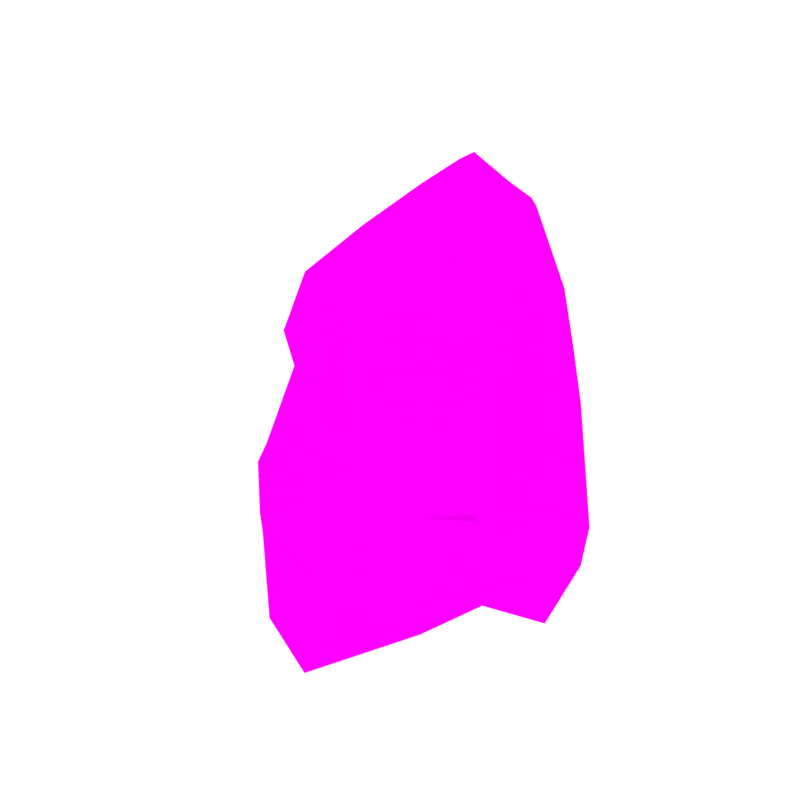 # Source: Rock_1.blend  (saved by Blender 2.79.0; exported with 4.5.12 LTS)
import bpy
from mathutils import Matrix  # noqa: F401  (used for matrix-valued properties, if any)

bpy.ops.wm.read_factory_settings(use_empty=True)
scene = bpy.context.scene
scene.name = 'Scene'

# ---- collections
col_collection_1 = bpy.data.collections.new('Collection 1'); scene.collection.children.link(col_collection_1)

# ---- images (referenced by path relative to the original .blend; pixels are not part of the script)
import os
ASSET_DIR = os.environ.get("B2B_ASSET_DIR", "")  # directory of the original .blend (textures are referenced by path, not embedded)
HERE = os.path.dirname(os.path.abspath(__file__))  # packed textures are extracted next to this script under _unpacked/

def load_image(name, relpath, width, height, colorspace="sRGB"):
    """Load a texture the original file referenced (path relative to the .blend, or extracted next to this script)."""
    p = next((c for c in (os.path.join(HERE, relpath), os.path.join(ASSET_DIR, relpath)) if relpath and os.path.exists(c)), "")
    if p:
        img = bpy.data.images.load(p, check_existing=True)
        img.name = name
    else:  # same state as the original file: an image datablock whose file is absent (Cycles renders it pink)
        img = bpy.data.images.new(name, width, height)
        img.source = "FILE"
        img.filepath = "//" + (relpath or name)
    img.colorspace_settings.name = colorspace
    return img
img_rocks_png_001 = load_image('Rocks.png.001', 'Rocks.png', 1024, 1024, 'sRGB')

# ---- materials (node trees are filled in below, after node groups)
mat_rock = bpy.data.materials.new('Rock')
mat_rock.alpha_threshold = 0.0
mat_rock.roughness = 0.5

# ---- material node trees
mat_rock.use_nodes = True; mat_rock.node_tree.nodes.clear()
_N = mat_rock.node_tree.nodes; _L = mat_rock.node_tree.links
n0 = _N.new('ShaderNodeOutputMaterial'); n0.name = 'Material Output'; n0.location = (300, 300)
n1 = _N.new('ShaderNodeBsdfDiffuse'); n1.name = 'Diffuse BSDF'; n1.location = (10, 300)
n2 = _N.new('ShaderNodeTexImage'); n2.name = 'Image Texture'; n2.location = (-180, 300)
n2.width = 140
n2.image = img_rocks_png_001
_L.new(n1.outputs[0], n0.inputs[0])
_L.new(n2.outputs[0], n1.inputs[0])
n0.is_active_output = True

# ---- world
world_world = bpy.data.worlds.new('World'); scene.world = world_world
world_world.color = (1.0, 1.0, 1.0)
world_world.use_sun_shadow = False
world_world.sun_shadow_jitter_overblur = 0.0
world_world.cycles.sampling_method = 'NONE'
world_world.cycles.sample_map_resolution = 256

# ---- meshes
me_cube_001 = bpy.data.meshes.new('Cube.001')
me_cube_001.from_pydata([(-0.396, -0.2173, 0.001715), (-0.2908, -0.253, 0.7294), (-0.1975, 0.1997, 0.009635), (-0.1792, 0.01935, 0.8902), (0.2359, -0.2235, 0.06959), (0.1577, -0.1941, 0.7464), (0.006236, 0.1592, 0.003637), (-2.822e-08, -0.3917, -0.02095), (-0.02552, -0.3914, 0.7538), (-0.1544, -0.08435, -0.03218), (-0.2371, -0.1173, 0.8145), (0.2559, -0.05452, -0.02625), (-0.07528, -0.2089, 0.8781), (-2.822e-08, -0.1103, -0.03435), (-0.3061, -0.2846, 0.5055), (-0.1559, 0.11, 0.706), (0.2063, -0.2747, 0.3092), (0.006477, -0.4362, 0.507), (0.0001058, 0.1835, 0.53), (0.1827, -0.1302, 0.5359), (-0.2645, -0.1343, 0.6279), (0.1128, 0.1836, 0.04447), (0.2391, 0.1749, 0.0608), (0.168, 0.0922, 0.7005), (0.1196, 0.1781, 0.6236), (0.05429, 0.1156, 0.8783), (0.1418, -0.001231, 0.9064), (-0.01273, -0.005948, 0.9771), (0.0005542, 0.1024, 0.9091), (-0.08067, 0.08065, 0.9654), (-0.2224, -0.4307, 0.4453), (0.03677, -0.4958, 0.4777), (0.1697, -0.41, 0.05288), (0.005493, -0.601, -0.01748), (0.03944, -0.5523, 0.1917), (0.171, -0.4086, 0.1244), (-0.202, 0.2864, 0.1158), (0.2265, -0.2428, 0.1438), (0.001163, 0.2663, 0.2415), (0.2193, -0.0894, 0.232), (-0.3011, -0.08116, 0.2), (-0.3726, -0.2459, 0.2214), (0.2035, 0.1438, 0.4073), (0.09572, 0.2341, 0.2218), (-0.2423, -0.4723, 0.3588), (-0.3301, -0.2674, 0.3276), (0.1063, 0.1723, 0.4845), (0.02741, -0.5427, 0.3806), (-0.1691, 0.2212, 0.3811), (0.216, -0.2619, 0.2294), (0.009492, 0.2283, 0.3936), (0.201, -0.1098, 0.384), (-0.2984, -0.1124, 0.3016), (0.1858, 0.1198, 0.5542), (0.1632, -0.4096, 0.2569), (-0.1758, -0.5285, -0.003799), (-0.264, -0.4198, 0.01236), (-0.2615, -0.4188, 0.225), (-0.1889, -0.5199, 0.2218), (-0.1624, -0.3557, 0.727), (-0.1632, -0.1829, 0.8361), (-0.08516, -0.4381, 0.5083), (-0.1138, -0.3505, 0.5302), (-0.1785, -0.5335, 0.2838), (-0.3119, 0.2426, 0.01664), (-0.4189, 0.05091, -0.01098), (-0.365, 0.2777, 0.1135), (-0.4517, 0.004981, 0.1828), (-0.2645, 0.2221, 0.3562), (-0.4344, -0.02446, 0.2516), (-0.2031, -0.03723, 0.8589), (-0.1766, 0.05643, -0.01151), (-0.2116, -0.006486, 0.7085), (-0.2339, 0.05258, 0.4562), (-0.364, 0.1494, 0.003326), (-0.4123, 0.1492, 0.1499), (-0.3561, 0.0688, 0.3684), (-0.2323, -0.4515, 0.4021), (-0.3173, -0.3051, 0.4177), (0.113, 0.1752, 0.5541), (0.03631, -0.519, 0.4334), (-0.1697, 0.2011, 0.4387), (0.2088, -0.2696, 0.2891), (0.004627, 0.2089, 0.4626), (0.1918, -0.12, 0.4599), (-0.2814, -0.1233, 0.4648), (0.1769, 0.106, 0.6274), (-0.1318, -0.4858, 0.396), (-0.2278, 0.03657, 0.5246), (0.1646, -0.4023, 0.3458), (0.008581, 0.1415, -0.0719), (-0.06632, 0.1112, -0.07627), (-0.06362, 0.05111, -0.0849), (-0.0569, -0.08598, -0.1045), (0.003083, -0.09605, -0.1054), (0.259, -0.04028, -0.09729), (0.2461, 0.1348, -0.03085), (0.09062, 0.1474, -0.04204), (-0.3256, -0.294, 0.5913), (-0.2189, -0.3376, 0.715), (-0.3157, -0.1582, 0.4559), (0.1451, -0.1181, 0.8422), (0.111, -0.1895, 0.8255), (0.108, -0.2246, 0.7954), (-0.1576, 0.09622, 0.8533), (-0.1221, 0.08089, 0.9419), (-0.1778, 0.09409, 0.7102), (-0.1924, 0.1647, 0.004468), (-0.06545, 0.0918, -0.07905), (-0.1832, 0.1601, 0.4845), (-0.3765, 0.2463, 0.1224), (-0.3246, 0.2199, 0.01339), (-0.2869, 0.1846, 0.3592), (-0.1849, 0.18, 0.3994), (-0.1135, 0.1659, 0.6478), (-0.1794, 0.1237, 0.6278)], [], [(72, 70, 3, 104, 15, 106), (19, 101, 5, 16), (62, 59, 99, 98, 14), (13, 11, 4, 7), (60, 10, 1, 99, 59), (5, 102, 103), (9, 13, 7, 0), (16, 5, 103, 8, 17), (107, 2, 91, 108), (23, 26, 101, 19), (15, 104, 105, 114), (27, 29, 60, 12), (14, 98, 1, 10, 20), (89, 31, 80), (13, 9, 93, 94), (78, 14, 100), (81, 114, 18, 83), (63, 44, 57, 58), (84, 19, 16, 82), (86, 23, 19, 84), (26, 27, 12, 102, 101), (109, 115, 81), (42, 22, 21, 43), (27, 28, 29), (27, 26, 25, 28), (18, 28, 25, 24), (25, 26, 23, 24), (17, 62, 61, 31), (4, 32, 33, 7), (33, 34, 58, 55), (87, 61, 30, 77), (83, 18, 24, 79), (41, 57, 44, 45), (49, 82, 89, 54), (6, 38, 43, 21), (53, 42, 43, 46), (36, 2, 64, 66), (22, 42, 39, 11), (11, 39, 37, 4), (2, 36, 38, 6), (0, 41, 40, 9), (32, 35, 34, 33), (86, 53, 46, 79), (38, 50, 46, 43), (0, 56, 57, 41), (48, 36, 66, 68), (42, 53, 51, 39), (39, 51, 49, 37), (36, 48, 50, 38), (41, 45, 52, 40), (35, 54, 47, 34), (80, 31, 61, 87), (55, 58, 57, 56), (4, 37, 35, 32), (12, 60, 59, 8), (17, 8, 59, 62), (34, 47, 63, 58), (111, 110, 66, 64), (110, 112, 68, 66), (71, 9, 65, 74), (9, 40, 67, 65), (113, 48, 68, 112), (40, 52, 69, 67), (52, 73, 76, 69), (107, 71, 74, 111), (67, 69, 76, 75), (65, 67, 75, 74), (85, 20, 72, 88), (11, 13, 94, 95), (20, 10, 70, 72), (60, 29, 105, 3, 70, 10), (30, 61, 62, 14), (52, 85, 88, 73), (47, 80, 87, 63), (37, 49, 54, 35), (23, 86, 79, 24), (50, 83, 79, 46), (63, 87, 77, 44), (113, 109, 81, 48), (53, 86, 84, 51), (51, 84, 82, 49), (48, 81, 83, 50), (45, 100, 85, 52), (54, 89, 80, 47), (7, 33, 55, 56, 0), (31, 89, 82, 16, 17), (92, 94, 93), (90, 97, 96, 95, 94), (108, 90, 94, 92), (22, 11, 95, 96), (6, 21, 97, 90), (21, 22, 96, 97), (2, 6, 90, 91), (9, 71, 92, 93), (98, 99, 1), (100, 45, 78), (78, 45, 44, 77), (14, 78, 77, 30), (100, 14, 20, 85), (101, 102, 5), (103, 102, 12, 8), (105, 104, 3), (91, 90, 108), (73, 88, 109, 113), (2, 107, 111, 64), (73, 113, 112, 76), (75, 76, 112, 110), (74, 75, 110, 111), (88, 72, 106, 115, 109), (71, 107, 108, 92), (81, 115, 114), (15, 115, 106), (114, 105, 29, 28, 18), (114, 115, 15)])
me_cube_001.polygons.foreach_set('use_smooth', [1, 1, 1, 1, 1, 1, 1, 0, 1, 1, 1, 1, 1, 1, 0, 1, 1, 1, 1, 1, 1, 1, 1, 1, 1, 1, 0, 0, 1, 1, 1, 1, 1, 1, 1, 1, 1, 1, 1, 1, 0, 1, 1, 1, 1, 1, 1, 1, 1, 1, 1, 1, 1, 1, 1, 1, 1, 1, 1, 1, 1, 1, 1, 0, 1, 1, 1, 1, 0, 1, 1, 0, 1, 1, 1, 1, 1, 1, 1, 1, 1, 1, 1, 1, 1, 0, 1, 1, 1, 1, 1, 1, 1, 1, 0, 1, 1, 1, 1, 1, 1, 0, 1, 1, 1, 1, 1, 1, 1, 1, 0, 1, 1, 0])
_k = set([(0, 56), (1, 10), (2, 6), (2, 64), (2, 91), (2, 107), (3, 70), (4, 11), (4, 32), (4, 37), (5, 101), (5, 102), (8, 12), (8, 59), (9, 65), (9, 71), (10, 70), (12, 27), (14, 78), (14, 98), (14, 100), (15, 104), (18, 24), (21, 22), (21, 43), (22, 42), (22, 96), (23, 86), (24, 79), (25, 28), (26, 27), (26, 101), (27, 29), (28, 29), (29, 105), (30, 77), (31, 80), (32, 33), (32, 35), (33, 34), (33, 55), (34, 47), (35, 54), (36, 38), (36, 66), (37, 49), (38, 43), (38, 50), (40, 52), (40, 67), (41, 45), (42, 53), (44, 63), (44, 77), (45, 78), (45, 100), (47, 63), (47, 80), (48, 68), (48, 81), (48, 113), (49, 82), (50, 83), (52, 85), (53, 86), (54, 89), (55, 56), (55, 58), (58, 63), (59, 99), (64, 66), (64, 111), (65, 67), (65, 74), (66, 68), (66, 110), (67, 69), (67, 75), (68, 112), (71, 107), (73, 113), (74, 111), (75, 76), (75, 110), (76, 112), (79, 83), (81, 109), (82, 84), (90, 91), (90, 97), (91, 108), (92, 93), (92, 108), (95, 96), (96, 97), (101, 102), (102, 103), (105, 114)])
me_cube_001.attributes.new('sharp_edge', 'BOOLEAN', 'EDGE').data.foreach_set('value', [ (min(e.vertices), max(e.vertices)) in _k for e in me_cube_001.edges])
_uv = me_cube_001.uv_layers.new(name='UVMap')
_uv.uv.foreach_set('vector', [0.7147, 0.4411, 0.6958, 0.4541, 0.6883, 0.4485, 0.6884, 0.4375, 0.7052, 0.4241, 0.7072, 0.4275, 0.2414, 0.6801, 0.2271, 0.7222, 0.2214, 0.7056, 0.2326, 0.6406, 0.745, 0.5072, 0.7197, 0.4976, 0.7236, 0.4896, 0.7431, 0.4753, 0.7561, 0.4758, 0.2784, 0.5706, 0.2804, 0.6079, 0.2531, 0.61, 0.2328, 0.5691, 0.6997, 0.4762, 0.7061, 0.4624, 0.7242, 0.4756, 0.7236, 0.4896, 0.7197, 0.4976, 0.2214, 0.7056, 0.2162, 0.7182, 0.2126, 0.7124, 0.6683, 0.8312, 0.6442, 0.83, 0.6398, 0.7786, 0.6911, 0.8011, 0.2326, 0.6406, 0.2214, 0.7056, 0.2126, 0.7124, 0.1823, 0.7026, 0.1875, 0.6626, 0.6827, 0.8734, 0.685, 0.8789, 0.6592, 0.8703, 0.6584, 0.8673, 0.2638, 0.7153, 0.2396, 0.7358, 0.2271, 0.7222, 0.2414, 0.6801, 0.7052, 0.4241, 0.6884, 0.4375, 0.6757, 0.4436, 0.706, 0.4108, 0.664, 0.4614, 0.6691, 0.4456, 0.6997, 0.4762, 0.6884, 0.486, 0.7561, 0.4758, 0.7431, 0.4753, 0.7242, 0.4756, 0.7061, 0.4624, 0.7334, 0.4549, 0.2118, 0.6374, 0.1841, 0.6515, 0.1834, 0.6434, 0.6442, 0.83, 0.6683, 0.8312, 0.6516, 0.8404, 0.6425, 0.8404, 0.7698, 0.4765, 0.7561, 0.4758, 0.7611, 0.4549, 0.7359, 0.394, 0.706, 0.4108, 0.7052, 0.3865, 0.7124, 0.3782, 0.7893, 0.518, 0.7808, 0.5036, 0.8001, 0.4969, 0.7991, 0.5181, 0.2468, 0.6703, 0.2414, 0.6801, 0.2326, 0.6406, 0.2345, 0.6381, 0.2702, 0.7067, 0.2638, 0.7153, 0.2414, 0.6801, 0.2468, 0.6703, 0.2396, 0.7358, 0.2278, 0.7571, 0.1953, 0.7373, 0.2162, 0.7182, 0.2271, 0.7222, 0.7333, 0.4036, 0.7161, 0.4183, 0.7359, 0.394, 0.2874, 0.6777, 0.3067, 0.6306, 0.3237, 0.6264, 0.3195, 0.6594, 0.2278, 0.7571, 0.2493, 0.7573, 0.2394, 0.7699, 0.2278, 0.7571, 0.2396, 0.7358, 0.2553, 0.7481, 0.2493, 0.7573, 0.7052, 0.3865, 0.6645, 0.4309, 0.6617, 0.4221, 0.6814, 0.3858, 0.2553, 0.7481, 0.2396, 0.7358, 0.2638, 0.7153, 0.2824, 0.7147, 0.745, 0.5294, 0.745, 0.5072, 0.7527, 0.5177, 0.7506, 0.5385, 0.2531, 0.61, 0.2276, 0.597, 0.1988, 0.5711, 0.2328, 0.5691, 0.6453, 0.7442, 0.6712, 0.7165, 0.7011, 0.7436, 0.6704, 0.758, 0.7708, 0.5179, 0.7527, 0.5177, 0.7673, 0.5007, 0.7741, 0.5019, 0.7124, 0.3782, 0.7052, 0.3865, 0.6814, 0.3858, 0.6894, 0.3785, 0.8, 0.4648, 0.8001, 0.4969, 0.7808, 0.5036, 0.783, 0.4689, 0.2388, 0.6302, 0.2345, 0.6381, 0.2118, 0.6374, 0.2154, 0.6247, 0.655, 0.8891, 0.6734, 0.926, 0.6581, 0.9288, 0.6436, 0.9037, 0.2764, 0.6973, 0.2874, 0.6777, 0.3195, 0.6594, 0.2948, 0.6954, 0.6945, 0.898, 0.685, 0.8789, 0.702, 0.8793, 0.7149, 0.8899, 0.3067, 0.6306, 0.2874, 0.6777, 0.2628, 0.6406, 0.2804, 0.6079, 0.2804, 0.6079, 0.2628, 0.6406, 0.2462, 0.6193, 0.2531, 0.61, 0.685, 0.8789, 0.6945, 0.898, 0.6734, 0.926, 0.655, 0.8891, 0.6911, 0.8011, 0.7225, 0.7976, 0.7173, 0.8217, 0.6683, 0.8312, 0.2276, 0.597, 0.2234, 0.6068, 0.1926, 0.6052, 0.1988, 0.5711, 0.2702, 0.7067, 0.2764, 0.6973, 0.2948, 0.6954, 0.2884, 0.705, 0.3311, 0.6695, 0.3168, 0.6897, 0.2948, 0.6954, 0.3195, 0.6594, 0.6911, 0.8011, 0.6807, 0.774, 0.7111, 0.7634, 0.7225, 0.7976, 0.7421, 0.3866, 0.7712, 0.3544, 0.7922, 0.3694, 0.7571, 0.3891, 0.2874, 0.6777, 0.2764, 0.6973, 0.2522, 0.6604, 0.2628, 0.6406, 0.2628, 0.6406, 0.2522, 0.6604, 0.2388, 0.6302, 0.2462, 0.6193, 0.7712, 0.3544, 0.7421, 0.3866, 0.7193, 0.37, 0.7349, 0.3527, 0.8, 0.4648, 0.783, 0.4689, 0.7816, 0.4423, 0.7972, 0.4379, 0.2234, 0.6068, 0.2154, 0.6247, 0.1823, 0.634, 0.1926, 0.6052, 0.7577, 0.5415, 0.7506, 0.5385, 0.7527, 0.5177, 0.7708, 0.5179, 0.6704, 0.758, 0.7011, 0.7436, 0.7111, 0.7634, 0.6807, 0.774, 0.2531, 0.61, 0.2462, 0.6193, 0.2234, 0.6068, 0.2276, 0.597, 0.6884, 0.486, 0.6997, 0.4762, 0.7197, 0.4976, 0.7084, 0.5158, 0.745, 0.5294, 0.7084, 0.5158, 0.7197, 0.4976, 0.745, 0.5072, 0.7931, 0.5532, 0.7665, 0.5433, 0.7893, 0.518, 0.7991, 0.5181, 0.7027, 0.8764, 0.7185, 0.8852, 0.7149, 0.8899, 0.702, 0.8793, 0.7935, 0.3745, 0.7598, 0.3947, 0.7571, 0.3891, 0.7922, 0.3694, 0.6766, 0.8558, 0.6683, 0.8312, 0.7076, 0.8523, 0.705, 0.8665, 0.6683, 0.8312, 0.7173, 0.8217, 0.7333, 0.8467, 0.7076, 0.8523, 0.7432, 0.3947, 0.7421, 0.3866, 0.7571, 0.3891, 0.7598, 0.3947, 0.7972, 0.4379, 0.7816, 0.4423, 0.7905, 0.42, 0.8001, 0.4148, 0.7816, 0.4423, 0.7472, 0.4194, 0.7685, 0.4116, 0.7905, 0.42, 0.6827, 0.8734, 0.6766, 0.8558, 0.705, 0.8665, 0.7027, 0.8764, 0.8001, 0.4148, 0.7905, 0.42, 0.7685, 0.4116, 0.7969, 0.3906, 0.7076, 0.8523, 0.7333, 0.8467, 0.7271, 0.8701, 0.705, 0.8665, 0.7566, 0.4483, 0.7334, 0.4549, 0.7147, 0.4411, 0.7383, 0.4252, 0.2804, 0.6079, 0.2784, 0.5706, 0.2921, 0.571, 0.2891, 0.6037, 0.7334, 0.4549, 0.7061, 0.4624, 0.6958, 0.4541, 0.7147, 0.4411, 0.6997, 0.4762, 0.6691, 0.4456, 0.6757, 0.4436, 0.6883, 0.4485, 0.6958, 0.4541, 0.7061, 0.4624, 0.7673, 0.5007, 0.7527, 0.5177, 0.745, 0.5072, 0.7561, 0.4758, 0.7816, 0.4423, 0.7566, 0.4483, 0.7383, 0.4252, 0.7472, 0.4194, 0.7665, 0.5433, 0.7577, 0.5415, 0.7708, 0.5179, 0.7893, 0.518, 0.2462, 0.6193, 0.2388, 0.6302, 0.2154, 0.6247, 0.2234, 0.6068, 0.2638, 0.7153, 0.2702, 0.7067, 0.2884, 0.705, 0.2824, 0.7147, 0.7193, 0.37, 0.7124, 0.3782, 0.6894, 0.3785, 0.6967, 0.3708, 0.7893, 0.518, 0.7708, 0.5179, 0.7741, 0.5019, 0.7808, 0.5036, 0.7432, 0.3947, 0.7333, 0.4036, 0.7359, 0.394, 0.7421, 0.3866, 0.2764, 0.6973, 0.2702, 0.7067, 0.2468, 0.6703, 0.2522, 0.6604, 0.2522, 0.6604, 0.2468, 0.6703, 0.2345, 0.6381, 0.2388, 0.6302, 0.7421, 0.3866, 0.7359, 0.394, 0.7124, 0.3782, 0.7193, 0.37, 0.783, 0.4689, 0.7611, 0.4549, 0.7566, 0.4483, 0.7816, 0.4423, 0.2154, 0.6247, 0.2118, 0.6374, 0.1834, 0.6434, 0.1823, 0.634, 0.6398, 0.7786, 0.6453, 0.7442, 0.6704, 0.758, 0.6807, 0.774, 0.6911, 0.8011, 0.1841, 0.6515, 0.2118, 0.6374, 0.2345, 0.6381, 0.2326, 0.6406, 0.1875, 0.6626, 0.6567, 0.8609, 0.6425, 0.8404, 0.6516, 0.8404, 0.3286, 0.5937, 0.3245, 0.6066, 0.3042, 0.6178, 0.2891, 0.6037, 0.2921, 0.571, 0.6584, 0.8673, 0.6489, 0.8786, 0.6425, 0.8404, 0.6567, 0.8609, 0.3067, 0.6306, 0.2804, 0.6079, 0.2891, 0.6037, 0.3042, 0.6178, 0.655, 0.8891, 0.6436, 0.9037, 0.6398, 0.8892, 0.6489, 0.8786, 0.3237, 0.6264, 0.3067, 0.6306, 0.3042, 0.6178, 0.3245, 0.6066, 0.685, 0.8789, 0.655, 0.8891, 0.6489, 0.8786, 0.6592, 0.8703, 0.6683, 0.8312, 0.6766, 0.8558, 0.6567, 0.8609, 0.6516, 0.8404, 0.7431, 0.4753, 0.7236, 0.4896, 0.7242, 0.4756, 0.7611, 0.4549, 0.783, 0.4689, 0.7698, 0.4765, 0.7698, 0.4765, 0.783, 0.4689, 0.7808, 0.5036, 0.7741, 0.5019, 0.7561, 0.4758, 0.7698, 0.4765, 0.7741, 0.5019, 0.7673, 0.5007, 0.7611, 0.4549, 0.7561, 0.4758, 0.7334, 0.4549, 0.7566, 0.4483, 0.2271, 0.7222, 0.2162, 0.7182, 0.2214, 0.7056, 0.2126, 0.7124, 0.2162, 0.7182, 0.1953, 0.7373, 0.1823, 0.7026, 0.6757, 0.4436, 0.6884, 0.4375, 0.6883, 0.4485, 0.6592, 0.8703, 0.6489, 0.8786, 0.6584, 0.8673, 0.7472, 0.4194, 0.7383, 0.4252, 0.7333, 0.4036, 0.7432, 0.3947, 0.685, 0.8789, 0.6827, 0.8734, 0.7027, 0.8764, 0.702, 0.8793, 0.7472, 0.4194, 0.7432, 0.3947, 0.7598, 0.3947, 0.7685, 0.4116, 0.7969, 0.3906, 0.7685, 0.4116, 0.7598, 0.3947, 0.7935, 0.3745, 0.705, 0.8665, 0.7271, 0.8701, 0.7185, 0.8852, 0.7027, 0.8764, 0.7383, 0.4252, 0.7147, 0.4411, 0.7072, 0.4275, 0.7161, 0.4183, 0.7333, 0.4036, 0.6766, 0.8558, 0.6827, 0.8734, 0.6584, 0.8673, 0.6567, 0.8609, 0.7359, 0.394, 0.7161, 0.4183, 0.706, 0.4108, 0.7052, 0.4241, 0.7161, 0.4183, 0.7072, 0.4275, 0.706, 0.4108, 0.6757, 0.4436, 0.6691, 0.4456, 0.6645, 0.4309, 0.7052, 0.3865, 0.706, 0.4108, 0.7161, 0.4183, 0.7052, 0.4241])
me_cube_001.materials.append(mat_rock)
me_cube_001.use_remesh_preserve_volume = False
me_cube_001.use_remesh_preserve_attributes = False
me_cube_001.use_mirror_vertex_groups = False
me_cube_001.update()
me_cube_001.normals_split_custom_set([tuple(v) for v in zip(*[iter([-0.9345, 0.3331, 0.1254, -0.9288, 0.3514, 0.1178, -0.9213, 0.3696, 0.1208, -0.9213, 0.3696, 0.1208, -0.7413, 0.6314, 0.2274, -0.8654, 0.4707, 0.1718, 0.993, -0.01568, 0.1168, 0.9927, -0.02291, 0.1185, 0.9932, -0.006145, 0.116, 0.993, -0.01868, 0.1167, -0.3679, -0.9286, -0.04885, -0.3575, -0.9321, -0.05776, -0.2878, -0.9507, -0.1156, -0.2878, -0.9507, -0.1156, -0.2878, -0.9507, -0.1156, 0.1163, -0.1593, -0.9804, 0.2939, -0.2376, -0.9258, 0.3202, -0.1884, -0.9284, 0.1372, -0.08015, -0.9873, -0.4382, -0.389, 0.8104, -0.4546, -0.3356, 0.8251, -0.4213, -0.4258, 0.8008, -0.4213, -0.4258, 0.8008, -0.3989, -0.4918, 0.774, 0.7493, -0.4667, 0.4698, 0.7493, -0.4667, 0.4698, 0.7493, -0.4667, 0.4698, -0.07112, -0.0721, -0.9949, 0.1163, -0.1593, -0.9804, 0.1372, -0.08015, -0.9873, -0.08534, -0.06423, -0.9943, 0.7241, -0.6559, 0.2132, 0.7241, -0.6559, 0.2132, 0.7241, -0.6559, 0.2132, 0.7241, -0.6559, 0.2132, 0.7241, -0.6559, 0.2132, -0.5218, 0.06578, -0.8506, -0.5174, 0.06786, -0.8531, -0.5174, 0.06786, -0.8531, -0.5275, 0.06305, -0.8472, 0.9927, -0.02515, 0.1183, 0.9925, -0.0279, 0.1192, 0.9927, -0.02291, 0.1185, 0.993, -0.01568, 0.1168, -0.5079, 0.8431, 0.1768, -0.5079, 0.8431, 0.1768, -0.09979, 0.9676, 0.2319, -0.09486, 0.9693, 0.2269, -0.4778, -0.2618, 0.8386, -0.4778, -0.2618, 0.8386, -0.4382, -0.389, 0.8104, -0.4336, -0.408, 0.8035, -0.9494, 0.2735, 0.1545, -0.9407, 0.3351, 0.0533, -0.9407, 0.3351, 0.0533, -0.94, 0.3275, 0.09561, -0.9468, 0.2989, 0.1194, 0.7281, -0.6749, 0.12, 0.746, -0.5934, 0.3023, 0.7402, -0.6398, 0.2068, -0.165, -0.9656, -0.2008, -0.165, -0.9656, -0.2008, -0.165, -0.9656, -0.2008, -0.165, -0.9656, -0.2008, -0.9911, -0.02393, 0.1313, -0.9911, -0.02393, 0.1313, -0.9911, -0.02393, 0.1313, -0.04776, 0.9637, 0.2628, -0.09487, 0.9693, 0.2269, -0.01223, 0.9798, 0.1994, -0.02439, 0.9718, 0.2344, -0.7835, -0.6145, -0.09166, -0.8615, -0.5068, 0.0301, -0.836, -0.5487, 0.01141, -0.7893, -0.612, -0.05071, 0.9929, -0.02074, 0.1168, 0.993, -0.01568, 0.1168, 0.993, -0.01868, 0.1167, 0.9929, -0.02074, 0.1168, 0.9929, -0.02074, 0.1168, 0.9927, -0.02515, 0.1183, 0.993, -0.01568, 0.1168, 0.9929, -0.02074, 0.1168, 0.341, -0.4556, 0.8223, 0.341, -0.4556, 0.8223, 0.3306, -0.4784, 0.8135, 0.3317, -0.4762, 0.8144, 0.341, -0.4556, 0.8223, -0.9034, 0.4067, 0.1358, -0.9059, 0.3938, 0.156, -0.8987, 0.4202, 0.1253, 0.4098, 0.8992, 0.1532, 0.3862, 0.9224, 0.004632, 0.3862, 0.9224, 0.004632, 0.3772, 0.921, 0.09782, 0.3858, 0.4548, 0.8027, 0.3788, 0.4568, 0.8049, 0.4278, 0.4419, 0.7885, 0.3858, 0.4548, 0.8027, 0.3558, 0.4632, 0.8117, 0.3558, 0.4632, 0.8117, 0.3788, 0.4568, 0.8049, -0.01223, 0.9798, 0.1994, -0.04738, 0.9724, 0.2286, -0.1191, 0.9709, 0.2076, -0.07359, 0.9781, 0.1947, 0.6829, 0.64, 0.3523, 0.6829, 0.64, 0.3523, 0.6829, 0.64, 0.3523, 0.6829, 0.64, 0.3523, 0.02031, -0.3205, 0.947, 0.02031, -0.3205, 0.947, 0.02031, -0.3205, 0.947, 0.02031, -0.3205, 0.947, 0.3202, -0.1884, -0.9284, 0.3959, -0.02994, -0.9178, 0.09776, -0.04449, -0.9942, 0.1372, -0.08015, -0.9873, -0.2319, -0.9629, 0.1378, -0.1682, -0.9835, 0.0665, -0.1603, -0.9854, 0.05773, -0.2319, -0.9629, 0.1378, -0.2627, -0.8466, 0.4628, -0.2696, -0.8433, 0.4649, -0.2602, -0.8451, 0.467, -0.2602, -0.8451, 0.467, -0.02439, 0.9718, 0.2344, -0.01223, 0.9798, 0.1994, -0.07361, 0.9781, 0.1948, 0.03771, 0.9861, 0.1615, -0.8594, -0.5094, 0.04359, -0.836, -0.5487, 0.01141, -0.8615, -0.5068, 0.0301, -0.8883, -0.4506, 0.08889, 0.9457, -0.322, 0.04411, 0.9477, -0.3172, 0.03589, 0.9477, -0.3172, 0.03589, 0.9463, -0.3207, 0.04192, 0.07201, 0.9048, -0.4196, 0.1649, 0.8973, -0.4096, 0.07281, 0.9337, -0.3506, 0.0656, 0.9294, -0.3632, 0.5495, 0.8284, 0.1086, 0.4098, 0.8992, 0.1532, 0.3772, 0.921, 0.09782, 0.3994, 0.9049, 0.1472, 0.1898, 0.8564, -0.4802, 0.1947, 0.8557, -0.4795, 0.09845, 0.8654, -0.4913, 0.09845, 0.8654, -0.4913, 0.9949, 0.01765, 0.09925, 0.993, -0.01304, 0.1174, 0.9926, -0.01594, 0.1201, 0.9955, 0.0155, 0.09337, 0.9955, 0.0155, 0.09337, 0.9926, -0.01594, 0.1201, 0.9917, -0.03, 0.1253, 0.9907, -0.03636, 0.1311, 0.1947, 0.8557, -0.4795, 0.1898, 0.8564, -0.4802, 0.1649, 0.8973, -0.4096, 0.07201, 0.9048, -0.4196, -0.6952, 0.7029, -0.1503, -0.6952, 0.7029, -0.1503, -0.6952, 0.7029, -0.1503, -0.6952, 0.7029, -0.1503, 0.749, -0.6621, 0.02416, 0.7455, -0.6654, 0.03949, 0.7439, -0.6667, 0.04615, 0.749, -0.6621, 0.02416, 0.7357, 0.6744, 0.06311, 0.5495, 0.8284, 0.1086, 0.3994, 0.9049, 0.1472, 0.5941, 0.8007, 0.0771, 0.3457, 0.9158, 0.2045, 0.3383, 0.9237, 0.1797, 0.3994, 0.9049, 0.1472, 0.3772, 0.921, 0.09782, -0.8397, -0.5429, 0.01563, -0.817, -0.5766, 0.004659, -0.836, -0.5487, 0.01141, -0.8594, -0.5094, 0.04359, -0.06058, 0.9632, 0.2619, -0.05539, 0.968, 0.2447, -0.05539, 0.968, 0.2447, -0.05539, 0.968, 0.2447, 0.993, -0.01304, 0.1174, 0.9929, -0.02074, 0.1168, 0.9929, -0.02074, 0.1168, 0.9926, -0.01594, 0.1201, 0.9926, -0.01594, 0.1201, 0.9929, -0.02074, 0.1168, 0.9929, -0.02074, 0.1168, 0.9917, -0.03, 0.1253, -0.05539, 0.968, 0.2447, -0.06058, 0.9632, 0.2619, -0.06324, 0.9606, 0.2707, -0.05539, 0.968, 0.2447, -0.9006, 0.3323, 0.2803, -0.9298, 0.3339, 0.155, -0.9344, 0.3197, 0.1571, -0.9006, 0.3323, 0.2803, 0.7455, -0.6654, 0.03949, 0.7345, -0.6745, 0.07454, 0.7296, -0.6785, 0.08497, 0.7439, -0.6667, 0.04615, -0.2684, -0.8462, 0.4603, -0.2748, -0.8423, 0.4637, -0.2696, -0.8433, 0.4649, -0.2627, -0.8466, 0.4628, -0.7939, -0.608, -0.005895, -0.7893, -0.612, -0.05071, -0.836, -0.5487, 0.01141, -0.817, -0.5766, 0.004659, 0.9448, -0.3273, 0.01266, 0.9448, -0.3263, 0.02919, 0.9448, -0.3263, 0.02969, 0.9448, -0.3273, 0.01266, -0.4336, -0.408, 0.8035, -0.4382, -0.389, 0.8104, -0.3989, -0.4918, 0.774, -0.3783, -0.5452, 0.7481, -0.4268, -0.9043, 0.003035, -0.4268, -0.9043, 0.003035, -0.3575, -0.9321, -0.05776, -0.3679, -0.9286, -0.04885, -0.1682, -0.9835, 0.0665, -0.09315, -0.9955, -0.01616, -0.09315, -0.9955, -0.01616, -0.1603, -0.9854, 0.05773, -0.8373, 0.3301, -0.4358, -0.8387, 0.3311, -0.4324, -0.8066, 0.3092, -0.5038, -0.8066, 0.3092, -0.5038, -0.7868, 0.459, 0.4127, -0.7884, 0.4592, 0.4094, -0.7822, 0.4583, 0.4221, -0.7822, 0.4583, 0.4221, -0.005727, 0.1453, -0.9894, -0.005458, 0.1454, -0.9894, -0.005458, 0.1454, -0.9894, -0.005887, 0.1452, -0.9894, -0.4544, -0.8468, -0.2765, -0.4568, -0.8497, -0.2634, -0.4564, -0.8492, -0.2657, -0.4544, -0.8468, -0.2765, -0.3456, 0.3983, 0.8497, -0.2806, 0.3758, 0.8832, -0.2806, 0.3758, 0.8832, -0.3704, 0.4064, 0.8353, -0.4568, -0.8497, -0.2634, -0.4592, -0.8526, -0.2492, -0.4592, -0.8526, -0.2492, -0.4564, -0.8492, -0.2657, -0.5544, -0.4375, 0.708, -0.5544, -0.4375, 0.708, -0.5544, -0.4375, 0.708, -0.5544, -0.4375, 0.708, -0.0063, 0.145, -0.9894, -0.005727, 0.1453, -0.9894, -0.005887, 0.1452, -0.9894, -0.006284, 0.145, -0.9894, -0.8833, 0.3154, 0.3468, -0.8833, 0.3154, 0.3468, -0.8349, 0.4003, 0.3777, -0.8281, 0.4108, 0.3814, -0.9224, 0.3451, -0.1732, -0.9224, 0.3451, -0.1732, -0.9027, 0.3477, -0.2535, -0.8957, 0.348, -0.2768, -0.9539, 0.2681, 0.1347, -0.9468, 0.2989, 0.1194, -0.9345, 0.3331, 0.1254, -0.9385, 0.318, 0.135, 0.2149, -0.9593, -0.1831, 0.2149, -0.9593, -0.1831, 0.2149, -0.9593, -0.1831, 0.2149, -0.9593, -0.1831, -0.9468, 0.2989, 0.1194, -0.94, 0.3275, 0.09561, -0.9288, 0.3514, 0.1178, -0.9345, 0.3331, 0.1254, -0.4382, -0.389, 0.8104, -0.4778, -0.2618, 0.8386, -0.4778, -0.2618, 0.8386, -0.4778, -0.2618, 0.8386, -0.4778, -0.2618, 0.8386, -0.4546, -0.3356, 0.8251, -0.3214, -0.4476, 0.8345, -0.3214, -0.4476, 0.8345, -0.3214, -0.4476, 0.8345, -0.3214, -0.4476, 0.8345, -0.9344, 0.3197, 0.1571, -0.9539, 0.2681, 0.1347, -0.9385, 0.318, 0.135, -0.9347, 0.33, 0.1322, -0.2601, -0.8512, 0.4558, -0.2684, -0.8462, 0.4603, -0.2627, -0.8466, 0.4628, -0.2602, -0.8479, 0.4619, 0.9448, -0.3263, 0.02919, 0.9457, -0.322, 0.04411, 0.9463, -0.3207, 0.04192, 0.9448, -0.3263, 0.02969, 0.7802, 0.6227, 0.05985, 0.7357, 0.6744, 0.06311, 0.5941, 0.8007, 0.0771, 0.7802, 0.6227, 0.05985, 0.3383, 0.9237, 0.1797, 0.3157, 0.9427, 0.1083, 0.5941, 0.8007, 0.0771, 0.3994, 0.9049, 0.1472, -0.2602, -0.8479, 0.4619, -0.2627, -0.8466, 0.4628, -0.2602, -0.8451, 0.467, -0.2602, -0.8451, 0.467, -0.9032, 0.4096, 0.1283, -0.9034, 0.4067, 0.1358, -0.8988, 0.4202, 0.1253, -0.9003, 0.4172, 0.1239, 0.9929, -0.02074, 0.1168, 0.9929, -0.02074, 0.1168, 0.9929, -0.02074, 0.1168, 0.9929, -0.02074, 0.1168, 0.9929, -0.02074, 0.1168, 0.9929, -0.02074, 0.1168, 0.9929, -0.02074, 0.1168, 0.9929, -0.02074, 0.1168, -0.06058, 0.9632, 0.2619, -0.04776, 0.9637, 0.2628, -0.02439, 0.9718, 0.2344, -0.06324, 0.9606, 0.2707, -0.9298, 0.3339, 0.155, -0.9546, 0.273, 0.119, -0.9539, 0.2681, 0.1347, -0.9344, 0.3197, 0.1571, 0.7345, -0.6745, 0.07454, 0.7281, -0.6749, 0.12, 0.7402, -0.6398, 0.2068, 0.7296, -0.6785, 0.08497, 0.1372, -0.08015, -0.9873, 0.09776, -0.04449, -0.9942, -0.1075, -0.0519, -0.9928, -0.1075, -0.0519, -0.9928, -0.08534, -0.06423, -0.9943, 0.7402, -0.03285, 0.6716, 0.7402, -0.03285, 0.6716, 0.7402, -0.03285, 0.6716, 0.7402, -0.03285, 0.6716, 0.7402, -0.03285, 0.6716, 0.003929, 0.1402, -0.9901, 0.04045, 0.2013, -0.9787, 0.01002, 0.1423, -0.9898, 0.04593, 0.2146, -0.9756, 0.07518, 0.2642, -0.9615, 0.07518, 0.2642, -0.9615, 0.07518, 0.2642, -0.9615, 0.04045, 0.2013, -0.9787, 0.00217, 0.1407, -0.9901, 0.04593, 0.2146, -0.9756, 0.04045, 0.2013, -0.9787, 0.003929, 0.1402, -0.9901, 0.9949, 0.01765, 0.09925, 0.9955, 0.0155, 0.09337, 0.9972, 0.05266, 0.05384, 0.9972, 0.05266, 0.05384, 0.07201, 0.9048, -0.4196, 0.0656, 0.9294, -0.3632, 0.01844, 0.9381, -0.3458, 0.000799, 0.8969, -0.4421, 0.0656, 0.9294, -0.3632, 0.1076, 0.9106, -0.3991, 0.1076, 0.9106, -0.3991, 0.01844, 0.9381, -0.3458, 0.02792, 0.8457, -0.533, 0.07201, 0.9048, -0.4196, 0.000799, 0.8969, -0.4421, 0.02792, 0.8457, -0.533, -0.5668, 0.06023, -0.8217, -0.5469, 0.06055, -0.835, -0.5513, 0.06048, -0.8321, -0.5668, 0.06023, -0.8217, -0.6795, -0.639, 0.3606, -0.6795, -0.639, 0.3606, -0.6795, -0.639, 0.3606, -0.9911, -0.02393, 0.1313, -0.9911, -0.02393, 0.1313, -0.9911, -0.02393, 0.1313, -0.8511, -0.4872, 0.1957, -0.8883, -0.4506, 0.08889, -0.8615, -0.5068, 0.0301, -0.8611, -0.4771, 0.1757, -0.7922, -0.5338, 0.2958, -0.8511, -0.4872, 0.1957, -0.8611, -0.4771, 0.1757, -0.7922, -0.5338, 0.2958, -0.9546, 0.273, 0.119, -0.9494, 0.2735, 0.1545, -0.9468, 0.2989, 0.1194, -0.9539, 0.2681, 0.1347, 0.7493, -0.4667, 0.4698, 0.7493, -0.4667, 0.4698, 0.7493, -0.4667, 0.4698, 0.3196, -0.5016, 0.8039, 0.3317, -0.4762, 0.8144, 0.3306, -0.4784, 0.8135, 0.3196, -0.5016, 0.8039, -0.8148, 0.4201, 0.3995, -0.8148, 0.4201, 0.3995, -0.8148, 0.4201, 0.3995, 0.0002213, 0.1422, -0.9898, 0.04593, 0.2146, -0.9756, 0.00217, 0.1407, -0.9901, -0.9347, 0.33, 0.1322, -0.9385, 0.318, 0.135, -0.9034, 0.4067, 0.1358, -0.9032, 0.4096, 0.1283, -0.006223, 0.145, -0.9894, -0.0063, 0.145, -0.9894, -0.006284, 0.145, -0.9894, -0.006223, 0.145, -0.9894, -0.4199, 0.4218, 0.8036, -0.3456, 0.3983, 0.8497, -0.3704, 0.4064, 0.8353, -0.4199, 0.4218, 0.8036, -0.8281, 0.4108, 0.3814, -0.8349, 0.4003, 0.3777, -0.7884, 0.4592, 0.4094, -0.7868, 0.459, 0.4127, -0.8957, 0.348, -0.2768, -0.9027, 0.3477, -0.2535, -0.8387, 0.3311, -0.4324, -0.8373, 0.3301, -0.4358, -0.9385, 0.318, 0.135, -0.9345, 0.3331, 0.1254, -0.8654, 0.4707, 0.1718, -0.9059, 0.3938, 0.156, -0.9034, 0.4067, 0.1358, -0.5469, 0.06055, -0.835, -0.5218, 0.06578, -0.8506, -0.5275, 0.06305, -0.8472, -0.5513, 0.06048, -0.8321, -0.576, 0.7666, 0.2839, -0.576, 0.7666, 0.2839, -0.576, 0.7666, 0.2839, -0.7413, 0.6314, 0.2274, -0.9059, 0.3938, 0.156, -0.8654, 0.4707, 0.1718, -0.09487, 0.9693, 0.2269, -0.09983, 0.9676, 0.2319, -0.01384, 0.9712, 0.2379, -0.04738, 0.9724, 0.2286, -0.01223, 0.9798, 0.1994, -0.5768, 0.757, 0.307, -0.5768, 0.757, 0.307, -0.5768, 0.757, 0.307])] * 3)])

# ---- objects
ob_rock_1 = bpy.data.objects.new('Rock_1', me_cube_001)

# ---- transforms, parenting, visibility, modifiers, constraints
ob_rock_1.location = (0.0, 0.0, 0.0)
ob_rock_1.rotation_euler = (-1.629e-07, 0.0, 0.0)
ob_rock_1.color = (0.8, 0.8, 0.8, 1.0)
ob_rock_1.lineart.crease_threshold = 0.0

# ---- collection membership
col_collection_1.objects.link(ob_rock_1)

# ---- scene / render settings (as saved in the file)
scene.frame_start = 1; scene.frame_end = 250; scene.frame_set(0)
scene.render.engine = 'CYCLES'
scene.render.resolution_x = 1000
scene.render.resolution_y = 1000
scene.render.dither_intensity = 0.0
scene.cycles.samples = 200
scene.cycles.sampling_pattern = 'TABULATED_SOBOL'
scene.cycles.light_sampling_threshold = 0.0
scene.cycles.use_adaptive_sampling = False
scene.cycles.use_light_tree = False
scene.cycles.caustics_reflective = False
scene.cycles.caustics_refractive = False
scene.cycles.blur_glossy = 0.0
scene.cycles.max_bounces = 2
scene.cycles.pixel_filter_type = 'GAUSSIAN'
scene.cycles.sample_clamp_indirect = 0.0
scene.view_settings.view_transform = 'Standard'
bpy.context.view_layer.update()

# ---- added for rendering (the .blend has no active camera): camera
cam_auto = bpy.data.cameras.new('AutoCamera')
cam_auto.lens = 50.0
cam_auto.sensor_width = 36.0
cam_auto.clip_end = 1000.0
ob_auto_camera = bpy.data.objects.new('AutoCamera', cam_auto)
scene.collection.objects.link(ob_auto_camera)
ob_auto_camera.location = (1.35604, -1.90018, 1.5978)
ob_auto_camera.rotation_euler = (1.09748, -7.21219e-08, 0.694738)
scene.camera = ob_auto_camera
bpy.context.view_layer.update()
